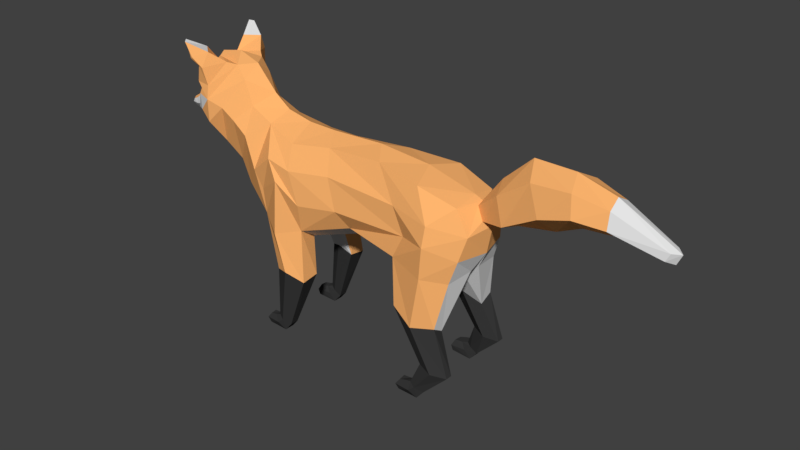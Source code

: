 # Source: fox_rigged.blend  (saved by Blender 2.79.0; exported with 4.5.12 LTS)
import bpy
from mathutils import Matrix  # noqa: F401  (used for matrix-valued properties, if any)

bpy.ops.wm.read_factory_settings(use_empty=True)
scene = bpy.context.scene
scene.name = 'Scene'

# ---- collections
col_collection_1 = bpy.data.collections.new('Collection 1'); scene.collection.children.link(col_collection_1)

# ---- materials (node trees are filled in below, after node groups)
mat_material_001 = bpy.data.materials.new('Material.001')
mat_material_001.alpha_threshold = 0.0
mat_material_001.use_transparent_shadow = False
mat_material_001.diffuse_color = (1.0, 0.4658, 0.157, 1.0)
mat_material_001.roughness = 0.5
mat_material_001.specular_intensity = 0.0
mat_material_002 = bpy.data.materials.new('Material.002')
mat_material_002.alpha_threshold = 0.0
mat_material_002.use_transparent_shadow = False
mat_material_002.diffuse_color = (0.03968, 0.03968, 0.03968, 1.0)
mat_material_002.roughness = 0.5
mat_material_002.specular_intensity = 0.0
mat_material_003 = bpy.data.materials.new('Material.003')
mat_material_003.alpha_threshold = 0.0
mat_material_003.use_transparent_shadow = False
mat_material_003.roughness = 0.5
mat_material_003.specular_intensity = 0.0

# ---- material node trees

# ---- world
world_world = bpy.data.worlds.new('World'); scene.world = world_world
world_world.color = (0.05088, 0.05088, 0.05088)
world_world.use_sun_shadow = False
world_world.sun_shadow_jitter_overblur = 0.0
world_world.cycles.sampling_method = 'MANUAL'

# ---- meshes
me_plane = bpy.data.meshes.new('Plane')
me_plane.from_pydata([(1.697, 0.6317, 0.6516), (2.185, 0.6292, 0.5509), (1.9, 0.5223, 1.211), (1.192, 0.5375, 1.52), (2.115, 0.1009, 2.16), (1.035, 0.1658, 2.148), (0.2554, -0.0007499, 3.727), (-0.9649, 0.3342, 1.84), (-0.8399, 0.4369, 1.19), (-1.244, 0.5511, 0.1481), (-1.477, 0.6022, 0.2566), (-1.373, 0.5705, 1.175), (-1.591, 0.4477, 1.877), (-1.381, 0.5513, 0.2241), (1.697, 0.8003, 0.6517), (2.186, 0.7471, 0.551), (1.915, 0.733, 1.339), (1.175, 0.8108, 1.522), (2.054, 0.5808, 2.113), (1.049, 0.6846, 2.285), (2.186, 0.5416, 2.517), (2.067, 0.4425, 3.335), (1.403, 0.5333, 3.538), (0.5219, 0.366, 3.611), (-0.5549, 0.327, 3.536), (-1.254, 0.4659, 3.463), (-1.863, 0.3382, 3.622), (-2.296, 0.315, 3.816), (0.003588, 0.4971, 2.355), (1.95, 0.8811, 0.5998), (1.578, 0.9116, 1.325), (1.722, 0.8891, 2.21), (1.77, 0.8921, 2.755), (1.23, 0.6535, 2.677), (-0.1416, 0.6891, 2.67), (-0.869, 0.7882, 2.582), (-0.9257, 0.6723, 2.067), (-0.8461, 0.7475, 1.141), (-1.244, 0.7034, 0.1502), (-1.497, 0.7116, 0.2688), (-1.415, 0.7591, 1.228), (-1.811, 0.5904, 2.101), (-1.388, 0.7653, 0.2184), (-1.135, 0.8855, 1.303), (-1.342, 0.8799, 1.964), (-1.317, 0.8361, 2.904), (-1.818, 0.6358, 2.555), (2.274, 0.4309, 2.908), (1.775, 0.8085, 3.087), (1.013, 0.6368, 3.127), (-0.3466, 0.6133, 3.188), (-1.089, 0.7549, 3.125), (-1.531, 0.752, 3.224), (-1.955, 0.6812, 2.882), (-2.334, 0.4279, 2.446), (-2.649, 0.305, 2.769), (-2.278, 0.5519, 3.36), (-2.935, 0.378, 3.049), (-2.551, 0.5442, 3.559), (-2.758, 0.5917, 3.748), (-2.486, 0.2847, 4.221), (-2.646, 0.2767, 4.45), (-3.265, 0.1051, 4.434), (-3.288, 0.4827, 4.094), (-3.463, 0.4134, 3.837), (-3.733, 0.1843, 3.683), (-4.093, 0.06405, 3.449), (-2.989, 0.6973, 3.875), (-3.313, 0.5702, 3.874), (-3.541, 0.411, 3.537), (-3.812, 0.1168, 3.324), (-4.045, 0.06094, 3.336), (-3.967, 0.09815, 3.505), (-3.901, 0.1688, 3.437), (-4.118, 0.06898, 3.39), (-1.135, 0.4369, 1.283), (-1.288, 0.2983, 1.742), (1.846, 0.08592, 1.931), (1.599, 0.3923, 1.406), (1.949, 0.523, 0.6058), (-3.251, 0.6057, 3.615), (-3.015, 0.6713, 3.465), (-2.79, 0.3873, 4.493), (-3.203, 0.213, 4.433), (-3.225, 0.6526, 4.137), (-2.988, 0.6591, 4.114), (-3.333, 0.7818, 4.827), (-3.388, 0.7135, 4.848), (-3.242, 0.7624, 4.555), (-3.196, 0.7787, 4.589), (-3.221, 0.4126, 4.684), (-3.122, 0.7046, 4.434), (-3.035, 0.7175, 4.421), (-2.99, 0.6014, 4.677), (-3.167, 0.3039, 4.433), (-3.143, 0.5605, 4.292), (-3.275, 0.6615, 4.727), (-3.191, 0.6807, 4.553), (-3.195, 0.4628, 4.617), (-3.093, 0.6194, 4.434), (-3.481, 0.2574, 3.962), (-3.578, 0.1599, 3.836), (-3.358, 0.4217, 4.004), (-3.454, 0.3645, 3.891), (-3.567, 0.2332, 3.351), (-3.821, 0.1256, 3.611), (-3.697, 0.2568, 3.505), (-1.372, 0.5363, 0.0), (-1.587, 0.5933, 0.2111), (-1.493, 0.5361, 0.1262), (-1.37, 0.7172, 0.0), (-1.606, 0.7021, 0.2164), (-1.491, 0.7761, 0.1325), (-1.751, 0.5524, 0.0), (-1.733, 0.5892, 0.1981), (-1.777, 0.5407, 0.1006), (-1.75, 0.698, 0.0), (-1.724, 0.6952, 0.1933), (-1.79, 0.7246, 0.1006), (1.77, 0.6187, 0.1481), (1.539, 0.6868, 0.2459), (1.633, 0.6232, 0.2241), (1.776, 0.7989, 0.1502), (1.523, 0.8168, 0.2581), (1.635, 0.8765, 0.2184), (1.641, 0.6052, 0.0), (1.428, 0.6792, 0.2111), (1.521, 0.6087, 0.1262), (1.651, 0.8191, 0.0), (1.411, 0.8078, 0.2321), (1.532, 0.8924, 0.1325), (1.263, 0.6358, 0.0), (1.283, 0.6788, 0.1981), (1.237, 0.6228, 0.1006), (1.27, 0.808, 0.0), (1.296, 0.8038, 0.1933), (1.231, 0.8407, 0.1006), (2.227, 0.128, 3.318), (2.336, 0.1597, 3.103), (2.639, 0.2737, 3.65), (2.787, 0.337, 3.219), (3.21, 0.309, 4.037), (3.431, 0.428, 3.586), (4.433, 0.231, 3.959), (4.443, 0.2988, 3.687), (5.303, 0.1145, 3.575), (5.238, 0.1352, 3.447), (3.889, 0.3339, 4.09), (3.959, 0.4309, 3.747), (1.697, -0.6317, 0.6516), (2.185, -0.6292, 0.5509), (1.9, -0.5223, 1.211), (1.192, -0.5375, 1.52), (2.115, -0.1009, 2.16), (1.035, -0.1658, 2.148), (2.323, 0.0, 2.509), (2.084, 0.0, 3.412), (1.208, 0.0, 3.645), (0.2554, 0.0007499, 3.727), (-0.741, 0.0, 3.689), (-1.27, 0.0, 3.701), (-1.753, 0.0, 3.801), (-2.057, 0.0, 4.021), (0.2184, 0.0, 2.15), (-0.9649, -0.3342, 1.84), (-0.8399, -0.4369, 1.19), (-1.244, -0.5511, 0.1481), (-1.477, -0.6022, 0.2566), (-1.373, -0.5705, 1.175), (-1.591, -0.4477, 1.877), (-1.381, -0.5513, 0.2241), (2.417, 0.0, 3.0), (-2.44, 0.0, 2.167), (-2.835, 0.0, 2.647), (-3.024, 0.0, 2.768), (-2.45, 0.0, 4.452), (-2.851, 0.0, 4.589), (-3.28, 0.0, 4.502), (-3.579, 0.0, 4.041), (-3.689, 0.0, 3.797), (-3.736, 0.0, 3.717), (-4.132, 0.0, 3.468), (-3.749, 0.0, 3.263), (-4.038, 0.0, 3.293), (-4.027, 0.0, 3.532), (-4.165, 0.0, 3.365), (1.697, -0.8003, 0.6517), (2.186, -0.7471, 0.551), (1.915, -0.733, 1.339), (1.175, -0.8108, 1.522), (2.054, -0.5808, 2.113), (1.049, -0.6846, 2.285), (2.186, -0.5416, 2.517), (2.067, -0.4425, 3.335), (1.403, -0.5333, 3.538), (0.5219, -0.366, 3.611), (-0.5549, -0.327, 3.536), (-1.254, -0.4659, 3.463), (-1.863, -0.3382, 3.622), (-2.296, -0.315, 3.816), (0.003588, -0.4971, 2.355), (1.95, -0.8811, 0.5998), (1.578, -0.9116, 1.325), (1.722, -0.8891, 2.21), (1.77, -0.8921, 2.755), (1.23, -0.6535, 2.677), (-0.1416, -0.6891, 2.67), (-0.869, -0.7882, 2.582), (-0.9257, -0.6723, 2.067), (-0.8461, -0.7475, 1.141), (-1.244, -0.7034, 0.1502), (-1.497, -0.7116, 0.2688), (-1.415, -0.7591, 1.228), (-1.811, -0.5904, 2.101), (-1.388, -0.7653, 0.2184), (-1.135, -0.8855, 1.303), (-1.342, -0.8799, 1.964), (-1.317, -0.8361, 2.904), (-1.818, -0.6358, 2.555), (2.274, -0.4309, 2.908), (1.775, -0.8085, 3.087), (1.013, -0.6368, 3.127), (-0.3466, -0.6133, 3.188), (-1.089, -0.7549, 3.125), (-1.531, -0.752, 3.224), (-1.955, -0.6812, 2.882), (-2.334, -0.4279, 2.446), (-2.649, -0.305, 2.769), (-2.278, -0.5519, 3.36), (-2.935, -0.378, 3.049), (-2.551, -0.5442, 3.559), (-2.758, -0.5917, 3.748), (-2.486, -0.2847, 4.221), (-2.646, -0.2767, 4.45), (-3.265, -0.1051, 4.434), (-3.288, -0.4827, 4.094), (-3.463, -0.4134, 3.837), (-3.733, -0.1843, 3.683), (-4.093, -0.06405, 3.449), (-2.989, -0.6973, 3.875), (-3.313, -0.5702, 3.874), (-3.541, -0.411, 3.537), (-3.812, -0.1168, 3.324), (-4.045, -0.06094, 3.336), (-3.967, -0.09815, 3.505), (-3.901, -0.1688, 3.437), (-4.118, -0.06898, 3.39), (-1.135, -0.4369, 1.283), (-1.288, -0.2983, 1.742), (-1.288, 0.0, 1.742), (1.846, -0.08592, 1.931), (1.599, -0.3923, 1.406), (1.949, -0.523, 0.6058), (-3.251, -0.6057, 3.615), (-3.015, -0.6713, 3.465), (-2.79, -0.3873, 4.493), (-3.203, -0.213, 4.433), (-3.225, -0.6526, 4.137), (-2.988, -0.6591, 4.114), (-3.333, -0.7818, 4.827), (-3.388, -0.7135, 4.848), (-3.242, -0.7624, 4.555), (-3.196, -0.7787, 4.589), (-3.221, -0.4126, 4.684), (-3.122, -0.7046, 4.434), (-3.035, -0.7175, 4.421), (-2.99, -0.6014, 4.677), (-3.167, -0.3039, 4.433), (-3.143, -0.5605, 4.292), (-3.275, -0.6615, 4.727), (-3.191, -0.6807, 4.553), (-3.195, -0.4628, 4.617), (-3.093, -0.6194, 4.434), (-3.481, -0.2574, 3.962), (-3.578, -0.1599, 3.836), (-3.358, -0.4217, 4.004), (-3.454, -0.3645, 3.891), (-3.447, 0.0, 3.267), (-3.868, 0.0, 3.623), (-3.567, -0.2332, 3.351), (-3.821, -0.1256, 3.611), (-3.697, -0.2568, 3.505), (-1.372, -0.5363, 0.0), (-1.587, -0.5933, 0.2111), (-1.493, -0.5361, 0.1262), (-1.37, -0.7172, 0.0), (-1.606, -0.7021, 0.2164), (-1.491, -0.7761, 0.1325), (-1.751, -0.5524, 0.0), (-1.733, -0.5892, 0.1981), (-1.777, -0.5407, 0.1006), (-1.75, -0.698, 0.0), (-1.724, -0.6952, 0.1933), (-1.79, -0.7246, 0.1006), (1.77, -0.6187, 0.1481), (1.539, -0.6868, 0.2459), (1.633, -0.6232, 0.2241), (1.776, -0.7989, 0.1502), (1.523, -0.8168, 0.2581), (1.635, -0.8765, 0.2184), (1.641, -0.6052, 0.0), (1.428, -0.6792, 0.2111), (1.521, -0.6087, 0.1262), (1.651, -0.8191, 0.0), (1.411, -0.8078, 0.2321), (1.532, -0.8924, 0.1325), (1.263, -0.6358, 0.0), (1.283, -0.6788, 0.1981), (1.237, -0.6228, 0.1006), (1.27, -0.808, 0.0), (1.296, -0.8038, 0.1933), (1.231, -0.8407, 0.1006), (2.216, 0.0, 3.354), (2.421, 0.0, 3.089), (2.227, -0.128, 3.318), (2.336, -0.1597, 3.103), (2.556, 0.0, 3.806), (2.864, 0.0, 3.14), (2.639, -0.2737, 3.65), (2.787, -0.337, 3.219), (3.21, -0.309, 4.037), (3.431, -0.428, 3.586), (4.433, -0.231, 3.959), (4.443, -0.2988, 3.687), (5.303, -0.1145, 3.575), (5.238, -0.1352, 3.447), (3.064, 0.0, 4.273), (4.414, 0.0, 4.082), (5.422, 0.0, 3.552), (3.501, 0.0, 3.256), (4.391, 0.0, 3.484), (5.341, 0.0, 3.378), (3.889, -0.3339, 4.09), (3.959, -0.4309, 3.747), (3.767, 0.0, 4.262), (3.916, 0.0, 3.444), (1.905, 0.0, 1.997)], [], [(29, 124, 123, 14), (29, 14, 17, 30), (31, 18, 16, 30), (19, 31, 30, 17), (15, 29, 30, 16), (1, 119, 122, 15), (20, 18, 31, 32), (19, 33, 32, 31), (47, 20, 32, 48), (49, 48, 32, 33), (28, 34, 33, 19), (50, 49, 33, 34), (36, 35, 34, 28), (51, 50, 34, 35), (38, 42, 43, 37), (44, 36, 37, 43), (41, 44, 43, 40), (9, 38, 37, 8), (45, 35, 36, 44), (41, 46, 45, 44), (52, 51, 35, 45), (26, 25, 51, 52), (25, 24, 50, 51), (24, 23, 49, 50), (23, 22, 48, 49), (21, 47, 48, 22), (46, 53, 52, 45), (41, 54, 53, 46), (54, 55, 56, 53), (26, 52, 53, 56), (58, 56, 55, 57), (27, 26, 56, 58), (58, 59, 60, 27), (67, 61, 60, 59), (62, 61, 82, 83), (80, 69, 68, 67), (64, 63, 67, 68), (67, 59, 81, 80), (65, 64, 68, 69), (106, 104, 70, 73), (66, 72, 73, 74), (106, 73, 72, 105), (71, 74, 73, 70), (174, 57, 55, 173), (160, 25, 26, 161), (11, 40, 39, 10), (1, 15, 16, 2), (161, 26, 27, 162), (74, 71, 183, 185), (9, 13, 109, 107), (14, 123, 120, 0), (185, 181, 66, 74), (10, 13, 75, 11), (3, 17, 14, 0), (162, 27, 60, 175), (163, 28, 19, 5), (12, 41, 40, 11), (2, 16, 18, 4), (5, 19, 17, 3), (175, 60, 61, 176), (172, 54, 41, 12), (4, 18, 20, 155), (277, 104, 57, 174), (155, 20, 47, 171), (176, 61, 62, 177), (173, 55, 54, 172), (21, 156, 312, 137), (183, 71, 70, 182), (177, 62, 63, 178), (38, 9, 107, 110), (156, 21, 22, 157), (157, 22, 23, 6), (278, 105, 72, 184), (7, 36, 28, 163), (179, 64, 65, 180), (6, 23, 24, 159), (184, 72, 66, 181), (159, 24, 25, 160), (8, 37, 36, 7), (75, 13, 9, 8), (76, 75, 8, 7), (12, 11, 75, 76), (249, 76, 7, 163), (172, 12, 76, 249), (3, 78, 77, 5), (2, 4, 77, 78), (0, 120, 121, 79), (15, 122, 124, 29), (1, 2, 78, 79), (0, 79, 78, 3), (80, 81, 57, 69), (57, 81, 59, 58), (64, 179, 101, 103), (90, 87, 96, 98), (67, 63, 84, 85), (63, 62, 83, 84), (61, 67, 85, 82), (87, 86, 89, 88), (93, 92, 89, 86), (90, 93, 86, 87), (92, 91, 88, 89), (85, 84, 91, 92), (83, 82, 93, 90), (82, 85, 92, 93), (84, 83, 94, 95), (99, 98, 96, 97), (95, 94, 98, 99), (88, 91, 99, 97), (91, 84, 95, 99), (87, 88, 97, 96), (83, 90, 98, 94), (102, 103, 101, 100), (63, 64, 103, 102), (178, 63, 102, 100), (178, 100, 101, 179), (180, 65, 105, 278), (182, 70, 104, 277), (69, 106, 105, 65), (69, 57, 104, 106), (109, 108, 114, 115), (111, 112, 118, 117), (13, 10, 108, 109), (39, 42, 112, 111), (10, 39, 111, 108), (42, 38, 110, 112), (112, 110, 116, 118), (107, 109, 115, 113), (108, 111, 117, 114), (110, 107, 113, 116), (115, 118, 116, 113), (114, 117, 118, 115), (43, 42, 39, 40), (119, 121, 127, 125), (122, 119, 125, 128), (127, 126, 132, 133), (129, 130, 136, 135), (121, 120, 126, 127), (123, 124, 130, 129), (120, 123, 129, 126), (124, 122, 128, 130), (130, 128, 134, 136), (125, 127, 133, 131), (126, 129, 135, 132), (128, 125, 131, 134), (133, 136, 134, 131), (132, 135, 136, 133), (79, 121, 119, 1), (137, 312, 316, 139), (171, 47, 138, 313), (47, 21, 137, 138), (326, 141, 139, 316), (138, 137, 139, 140), (313, 138, 140, 317), (140, 139, 141, 142), (148, 147, 143, 144), (144, 143, 145, 146), (147, 141, 326, 334), (145, 143, 327, 328), (317, 140, 142, 329), (148, 335, 329, 142), (331, 330, 144, 146), (146, 145, 328, 331), (144, 330, 335, 148), (143, 147, 334, 327), (142, 141, 147, 148), (155, 336, 77, 4), (163, 5, 77, 336), (201, 186, 298, 299), (201, 202, 189, 186), (203, 202, 188, 190), (191, 189, 202, 203), (187, 188, 202, 201), (150, 187, 297, 294), (192, 204, 203, 190), (191, 203, 204, 205), (219, 220, 204, 192), (221, 205, 204, 220), (200, 191, 205, 206), (222, 206, 205, 221), (208, 200, 206, 207), (223, 207, 206, 222), (210, 209, 215, 214), (216, 215, 209, 208), (213, 212, 215, 216), (166, 165, 209, 210), (217, 216, 208, 207), (213, 216, 217, 218), (224, 217, 207, 223), (198, 224, 223, 197), (197, 223, 222, 196), (196, 222, 221, 195), (195, 221, 220, 194), (193, 194, 220, 219), (218, 217, 224, 225), (213, 218, 225, 226), (226, 225, 228, 227), (198, 228, 225, 224), (230, 229, 227, 228), (199, 230, 228, 198), (230, 199, 232, 231), (239, 231, 232, 233), (234, 256, 255, 233), (253, 239, 240, 241), (236, 240, 239, 235), (239, 253, 254, 231), (237, 241, 240, 236), (281, 245, 242, 279), (238, 246, 245, 244), (281, 280, 244, 245), (243, 242, 245, 246), (174, 173, 227, 229), (160, 161, 198, 197), (168, 167, 211, 212), (150, 151, 188, 187), (161, 162, 199, 198), (246, 185, 183, 243), (166, 282, 284, 170), (186, 149, 295, 298), (185, 246, 238, 181), (167, 168, 247, 170), (152, 149, 186, 189), (162, 175, 232, 199), (163, 154, 191, 200), (169, 168, 212, 213), (151, 153, 190, 188), (154, 152, 189, 191), (175, 176, 233, 232), (172, 169, 213, 226), (153, 155, 192, 190), (277, 174, 229, 279), (155, 171, 219, 192), (176, 177, 234, 233), (173, 172, 226, 227), (193, 314, 312, 156), (183, 182, 242, 243), (177, 178, 235, 234), (210, 285, 282, 166), (156, 157, 194, 193), (157, 158, 195, 194), (278, 184, 244, 280), (164, 163, 200, 208), (179, 180, 237, 236), (158, 159, 196, 195), (184, 181, 238, 244), (159, 160, 197, 196), (165, 164, 208, 209), (247, 165, 166, 170), (248, 164, 165, 247), (169, 248, 247, 168), (249, 163, 164, 248), (172, 249, 248, 169), (152, 154, 250, 251), (151, 251, 250, 153), (149, 252, 296, 295), (187, 201, 299, 297), (150, 252, 251, 151), (149, 152, 251, 252), (253, 241, 229, 254), (229, 230, 231, 254), (236, 276, 274, 179), (263, 271, 269, 260), (239, 258, 257, 235), (235, 257, 256, 234), (233, 255, 258, 239), (260, 261, 262, 259), (266, 259, 262, 265), (263, 260, 259, 266), (265, 262, 261, 264), (258, 265, 264, 257), (256, 263, 266, 255), (255, 266, 265, 258), (257, 268, 267, 256), (272, 270, 269, 271), (268, 272, 271, 267), (261, 270, 272, 264), (264, 272, 268, 257), (260, 269, 270, 261), (256, 267, 271, 263), (275, 273, 274, 276), (235, 275, 276, 236), (178, 273, 275, 235), (178, 179, 274, 273), (180, 278, 280, 237), (182, 277, 279, 242), (241, 237, 280, 281), (241, 281, 279, 229), (284, 290, 289, 283), (286, 292, 293, 287), (170, 284, 283, 167), (211, 286, 287, 214), (167, 283, 286, 211), (214, 287, 285, 210), (287, 293, 291, 285), (282, 288, 290, 284), (283, 289, 292, 286), (285, 291, 288, 282), (290, 288, 291, 293), (289, 290, 293, 292), (215, 212, 211, 214), (294, 300, 302, 296), (297, 303, 300, 294), (302, 308, 307, 301), (304, 310, 311, 305), (296, 302, 301, 295), (298, 304, 305, 299), (295, 301, 304, 298), (299, 305, 303, 297), (305, 311, 309, 303), (300, 306, 308, 302), (301, 307, 310, 304), (303, 309, 306, 300), (308, 306, 309, 311), (307, 308, 311, 310), (252, 150, 294, 296), (314, 318, 316, 312), (171, 313, 315, 219), (219, 315, 314, 193), (326, 316, 318, 320), (315, 319, 318, 314), (313, 317, 319, 315), (319, 321, 320, 318), (333, 323, 322, 332), (323, 325, 324, 322), (332, 334, 326, 320), (324, 328, 327, 322), (317, 329, 321, 319), (333, 321, 329, 335), (331, 325, 323, 330), (325, 331, 328, 324), (323, 333, 335, 330), (322, 327, 334, 332), (321, 333, 332, 320), (155, 153, 250, 336), (163, 336, 250, 154)])
me_plane.polygons.foreach_set('material_index', [1, 1, 0, 0, 1, 1, 0, 0, 0, 0, 0, 0, 0, 0, 1, 0, 0, 1, 0, 0, 0, 0, 0, 0, 0, 0, 0, 0, 0, 0, 0, 0, 0, 0, 0, 2, 0, 0, 2, 2, 2, 2, 2, 2, 0, 1, 1, 0, 2, 1, 1, 1, 1, 1, 0, 2, 0, 2, 2, 0, 2, 2, 2, 0, 0, 2, 0, 2, 0, 1, 0, 0, 0, 2, 0, 0, 0, 0, 0, 1, 2, 2, 2, 2, 2, 2, 1, 1, 1, 1, 2, 0, 0, 1, 0, 0, 0, 0, 0, 2, 0, 0, 0, 0, 0, 2, 2, 1, 1, 1, 1, 1, 0, 0, 0, 0, 2, 2, 2, 1, 1, 1, 1, 1, 1, 1, 1, 1, 1, 1, 1, 1, 1, 1, 1, 1, 1, 1, 1, 1, 1, 1, 1, 1, 1, 1, 1, 0, 0, 0, 0, 0, 0, 0, 0, 2, 0, 2, 0, 0, 2, 2, 0, 0, 0, 2, 2, 1, 1, 0, 0, 1, 1, 0, 0, 0, 0, 0, 0, 0, 0, 1, 0, 0, 1, 0, 0, 0, 0, 0, 0, 0, 0, 0, 0, 0, 0, 0, 0, 0, 0, 0, 2, 0, 0, 2, 2, 2, 2, 2, 2, 0, 1, 1, 0, 2, 1, 1, 1, 1, 1, 0, 2, 0, 2, 2, 0, 2, 2, 2, 0, 0, 2, 0, 2, 0, 1, 0, 0, 0, 2, 0, 0, 0, 0, 0, 1, 2, 2, 2, 2, 2, 2, 1, 1, 1, 1, 2, 0, 0, 1, 0, 0, 0, 0, 0, 2, 0, 0, 0, 0, 0, 2, 2, 1, 1, 1, 1, 1, 0, 0, 0, 0, 2, 2, 2, 1, 1, 1, 1, 1, 1, 1, 1, 1, 1, 1, 1, 1, 1, 1, 1, 1, 1, 1, 1, 1, 1, 1, 1, 1, 1, 1, 1, 0, 0, 0, 0, 0, 0, 0, 0, 2, 0, 2, 0, 0, 2, 2, 0, 0, 0, 2, 2])
me_plane.materials.append(mat_material_001)
me_plane.materials.append(mat_material_002)
me_plane.materials.append(mat_material_003)
me_plane.use_remesh_preserve_volume = False
me_plane.use_remesh_preserve_attributes = False
me_plane.use_mirror_vertex_groups = False
me_plane.update()
arm_armature = bpy.data.armatures.new('Armature')  # bones are not reproduced

# ---- objects
ob_armature = bpy.data.objects.new('Armature', arm_armature)
ob_fox = bpy.data.objects.new('fox', me_plane)

# ---- transforms, parenting, visibility, modifiers, constraints
ob_armature.location = (0.0, 0.0, 0.0)
ob_armature.show_in_front = True
ob_armature.lineart.crease_threshold = 0.0
ob_fox.location = (2.98e-08, 0.0, 0.0)
ob_fox.scale = (1.143, 1.143, 1.143)
ob_fox.lineart.crease_threshold = 0.0

# ---- collection membership
col_collection_1.objects.link(ob_armature)
col_collection_1.objects.link(ob_fox)

# ---- scene / render settings (as saved in the file)
scene.frame_start = 1; scene.frame_end = 250; scene.frame_set(1)
scene.render.engine = 'BLENDER_EEVEE_NEXT'
scene.render.resolution_percentage = 50
scene.render.dither_intensity = 0.0
scene.cycles.use_denoising = False
scene.cycles.samples = 128
scene.cycles.sampling_pattern = 'TABULATED_SOBOL'
scene.cycles.use_adaptive_sampling = False
scene.cycles.use_light_tree = False
scene.cycles.blur_glossy = 0.0
scene.cycles.sample_clamp_indirect = 0.0
scene.view_settings.view_transform = 'Standard'
bpy.context.view_layer.update()

# ---- added for rendering (the .blend has no active camera and no usable light): camera, sun
cam_auto = bpy.data.cameras.new('AutoCamera')
cam_auto.lens = 50.0
cam_auto.sensor_width = 36.0
cam_auto.clip_end = 1000.0
ob_auto_camera = bpy.data.objects.new('AutoCamera', cam_auto)
scene.collection.objects.link(ob_auto_camera)
ob_auto_camera.location = (12.2368, -13.8224, 11.9846)
ob_auto_camera.rotation_euler = (1.09748, -7.21219e-08, 0.694738)
scene.camera = ob_auto_camera
light_auto_sun = bpy.data.lights.new('AutoSun', 'SUN')
light_auto_sun.energy = 3.0
light_auto_sun.angle = 0.0523599
ob_auto_sun = bpy.data.objects.new('AutoSun', light_auto_sun)
scene.collection.objects.link(ob_auto_sun)
ob_auto_sun.rotation_euler = (0.872665, 0.174533, 0.523599)
bpy.context.view_layer.update()
